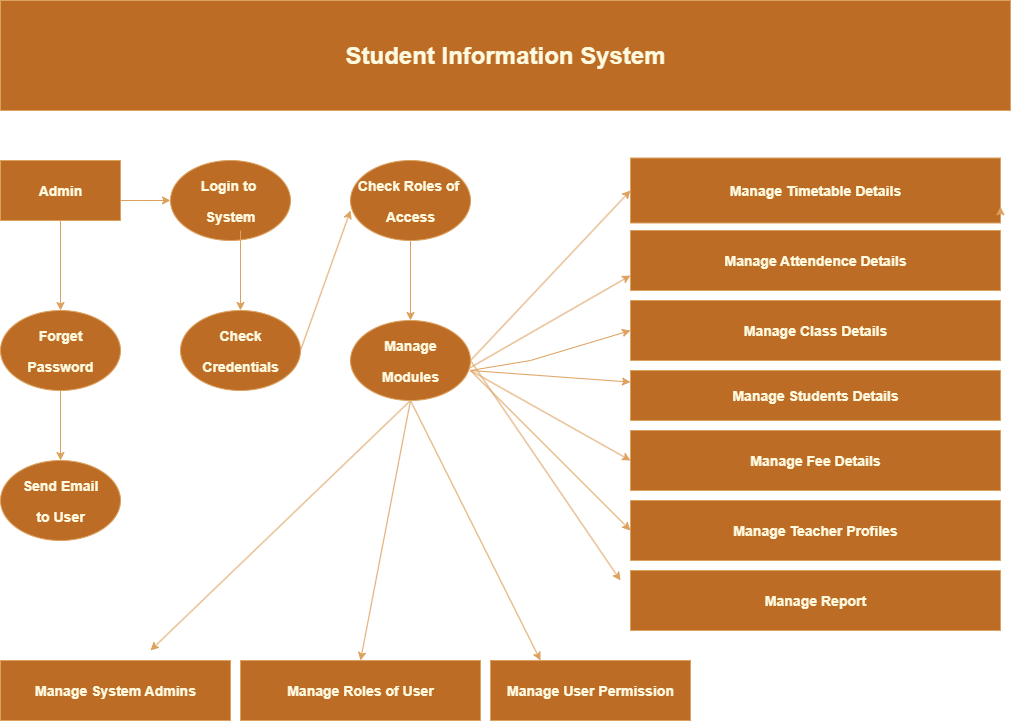

The diagram above was exported from draw.io. Its source (the exported page's mxGraphModel, read from the mxfile embedded in the PNG):
<mxGraphModel dx="1019" dy="586" grid="1" gridSize="10" guides="1" tooltips="1" connect="1" arrows="1" fold="1" page="1" pageScale="1" pageWidth="850" pageHeight="1100" math="0" shadow="0">
  <root>
    <mxCell id="0" />
    <mxCell id="1" parent="0" />
    <mxCell id="WMaXsby8SCeyJplDP7g1-3" value="&lt;h3&gt;Admin&lt;/h3&gt;" style="rounded=0;whiteSpace=wrap;html=1;strokeColor=#DDA15E;fontColor=#FEFAE0;fillColor=#BC6C25;" vertex="1" parent="1">
      <mxGeometry x="40" y="200" width="120" height="60" as="geometry" />
    </mxCell>
    <mxCell id="WMaXsby8SCeyJplDP7g1-4" value="&lt;h3&gt;Login to&amp;nbsp;&lt;/h3&gt;&lt;h3&gt;System&lt;/h3&gt;" style="ellipse;whiteSpace=wrap;html=1;strokeColor=#DDA15E;fontColor=#FEFAE0;fillColor=#BC6C25;" vertex="1" parent="1">
      <mxGeometry x="210" y="200" width="120" height="80" as="geometry" />
    </mxCell>
    <mxCell id="WMaXsby8SCeyJplDP7g1-5" value="&lt;h3&gt;Check Roles of&amp;nbsp;&lt;/h3&gt;&lt;h3&gt;Access&lt;/h3&gt;" style="ellipse;whiteSpace=wrap;html=1;strokeColor=#DDA15E;fontColor=#FEFAE0;fillColor=#BC6C25;" vertex="1" parent="1">
      <mxGeometry x="390" y="200" width="120" height="80" as="geometry" />
    </mxCell>
    <mxCell id="WMaXsby8SCeyJplDP7g1-6" value="&lt;h3&gt;Manage Timetable Details&lt;/h3&gt;" style="rounded=0;whiteSpace=wrap;html=1;strokeColor=#DDA15E;fontColor=#FEFAE0;fillColor=#BC6C25;" vertex="1" parent="1">
      <mxGeometry x="670" y="197.5" width="370" height="65" as="geometry" />
    </mxCell>
    <mxCell id="WMaXsby8SCeyJplDP7g1-7" value="&lt;h3&gt;Manage Attendence Details&lt;/h3&gt;" style="rounded=0;whiteSpace=wrap;html=1;strokeColor=#DDA15E;fontColor=#FEFAE0;fillColor=#BC6C25;" vertex="1" parent="1">
      <mxGeometry x="670" y="270" width="370" height="60" as="geometry" />
    </mxCell>
    <mxCell id="WMaXsby8SCeyJplDP7g1-8" style="edgeStyle=orthogonalEdgeStyle;rounded=0;orthogonalLoop=1;jettySize=auto;html=1;exitX=1;exitY=1;exitDx=0;exitDy=0;entryX=1;entryY=0.75;entryDx=0;entryDy=0;strokeColor=#DDA15E;fontColor=#FEFAE0;fillColor=#BC6C25;" edge="1" parent="1" source="WMaXsby8SCeyJplDP7g1-6" target="WMaXsby8SCeyJplDP7g1-6">
      <mxGeometry relative="1" as="geometry" />
    </mxCell>
    <mxCell id="WMaXsby8SCeyJplDP7g1-9" value="&lt;h3&gt;Manage Class Details&lt;/h3&gt;" style="rounded=0;whiteSpace=wrap;html=1;strokeColor=#DDA15E;fontColor=#FEFAE0;fillColor=#BC6C25;" vertex="1" parent="1">
      <mxGeometry x="670" y="340" width="370" height="60" as="geometry" />
    </mxCell>
    <mxCell id="WMaXsby8SCeyJplDP7g1-10" value="&lt;h3&gt;Manage Students Details&lt;/h3&gt;" style="rounded=0;whiteSpace=wrap;html=1;strokeColor=#DDA15E;fontColor=#FEFAE0;fillColor=#BC6C25;" vertex="1" parent="1">
      <mxGeometry x="670" y="410" width="370" height="50" as="geometry" />
    </mxCell>
    <mxCell id="WMaXsby8SCeyJplDP7g1-11" value="&lt;h3&gt;Manage Fee Details&lt;/h3&gt;" style="rounded=0;whiteSpace=wrap;html=1;strokeColor=#DDA15E;fontColor=#FEFAE0;fillColor=#BC6C25;" vertex="1" parent="1">
      <mxGeometry x="670" y="470" width="370" height="60" as="geometry" />
    </mxCell>
    <mxCell id="WMaXsby8SCeyJplDP7g1-12" value="&lt;h3&gt;Manage Teacher Profiles&lt;/h3&gt;" style="rounded=0;whiteSpace=wrap;html=1;strokeColor=#DDA15E;fontColor=#FEFAE0;fillColor=#BC6C25;" vertex="1" parent="1">
      <mxGeometry x="670" y="540" width="370" height="60" as="geometry" />
    </mxCell>
    <mxCell id="WMaXsby8SCeyJplDP7g1-13" value="&lt;h3&gt;Manage Report&lt;/h3&gt;" style="rounded=0;whiteSpace=wrap;html=1;strokeColor=#DDA15E;fontColor=#FEFAE0;fillColor=#BC6C25;" vertex="1" parent="1">
      <mxGeometry x="670" y="610" width="370" height="60" as="geometry" />
    </mxCell>
    <mxCell id="WMaXsby8SCeyJplDP7g1-17" value="&lt;h3&gt;Forget&lt;/h3&gt;&lt;h3&gt;Password&lt;/h3&gt;" style="ellipse;whiteSpace=wrap;html=1;strokeColor=#DDA15E;fontColor=#FEFAE0;fillColor=#BC6C25;" vertex="1" parent="1">
      <mxGeometry x="40" y="350" width="120" height="80" as="geometry" />
    </mxCell>
    <mxCell id="WMaXsby8SCeyJplDP7g1-18" value="&lt;h3&gt;Check&lt;/h3&gt;&lt;h3&gt;Credentials&lt;/h3&gt;" style="ellipse;whiteSpace=wrap;html=1;strokeColor=#DDA15E;fontColor=#FEFAE0;fillColor=#BC6C25;" vertex="1" parent="1">
      <mxGeometry x="220" y="350" width="120" height="80" as="geometry" />
    </mxCell>
    <mxCell id="WMaXsby8SCeyJplDP7g1-19" value="&lt;h3&gt;Manage&lt;/h3&gt;&lt;h3&gt;Modules&lt;/h3&gt;" style="ellipse;whiteSpace=wrap;html=1;strokeColor=#DDA15E;fontColor=#FEFAE0;fillColor=#BC6C25;" vertex="1" parent="1">
      <mxGeometry x="390" y="360" width="120" height="80" as="geometry" />
    </mxCell>
    <mxCell id="WMaXsby8SCeyJplDP7g1-21" value="&lt;h3&gt;Manage System Admins&lt;/h3&gt;" style="rounded=0;whiteSpace=wrap;html=1;strokeColor=#DDA15E;fontColor=#FEFAE0;fillColor=#BC6C25;" vertex="1" parent="1">
      <mxGeometry x="40" y="700" width="230" height="60" as="geometry" />
    </mxCell>
    <mxCell id="WMaXsby8SCeyJplDP7g1-22" value="&lt;h3&gt;Manage Roles of User&lt;/h3&gt;" style="rounded=0;whiteSpace=wrap;html=1;strokeColor=#DDA15E;fontColor=#FEFAE0;fillColor=#BC6C25;" vertex="1" parent="1">
      <mxGeometry x="280" y="700" width="240" height="60" as="geometry" />
    </mxCell>
    <mxCell id="WMaXsby8SCeyJplDP7g1-23" value="&lt;h3&gt;Manage User Permission&lt;/h3&gt;" style="rounded=0;whiteSpace=wrap;html=1;strokeColor=#DDA15E;fontColor=#FEFAE0;fillColor=#BC6C25;" vertex="1" parent="1">
      <mxGeometry x="530" y="700" width="200" height="60" as="geometry" />
    </mxCell>
    <mxCell id="WMaXsby8SCeyJplDP7g1-24" value="" style="endArrow=classic;html=1;rounded=0;strokeColor=#DDA15E;fontColor=#FEFAE0;fillColor=#BC6C25;entryX=0;entryY=0.5;entryDx=0;entryDy=0;exitX=1;exitY=0.5;exitDx=0;exitDy=0;" edge="1" parent="1" source="WMaXsby8SCeyJplDP7g1-19" target="WMaXsby8SCeyJplDP7g1-6">
      <mxGeometry width="50" height="50" relative="1" as="geometry">
        <mxPoint x="520" y="460" as="sourcePoint" />
        <mxPoint x="570" y="410" as="targetPoint" />
      </mxGeometry>
    </mxCell>
    <mxCell id="WMaXsby8SCeyJplDP7g1-25" value="" style="endArrow=classic;html=1;rounded=0;strokeColor=#DDA15E;fontColor=#FEFAE0;fillColor=#BC6C25;entryX=0;entryY=0.75;entryDx=0;entryDy=0;exitX=0.984;exitY=0.601;exitDx=0;exitDy=0;exitPerimeter=0;" edge="1" parent="1" source="WMaXsby8SCeyJplDP7g1-19" target="WMaXsby8SCeyJplDP7g1-7">
      <mxGeometry width="50" height="50" relative="1" as="geometry">
        <mxPoint x="520" y="460" as="sourcePoint" />
        <mxPoint x="570" y="410" as="targetPoint" />
      </mxGeometry>
    </mxCell>
    <mxCell id="WMaXsby8SCeyJplDP7g1-26" value="" style="endArrow=classic;html=1;rounded=0;strokeColor=#DDA15E;fontColor=#FEFAE0;fillColor=#BC6C25;entryX=0;entryY=0.5;entryDx=0;entryDy=0;" edge="1" parent="1" target="WMaXsby8SCeyJplDP7g1-9">
      <mxGeometry width="50" height="50" relative="1" as="geometry">
        <mxPoint x="510" y="410" as="sourcePoint" />
        <mxPoint x="570" y="410" as="targetPoint" />
        <Array as="points">
          <mxPoint x="570" y="400" />
        </Array>
      </mxGeometry>
    </mxCell>
    <mxCell id="WMaXsby8SCeyJplDP7g1-27" value="" style="endArrow=classic;html=1;rounded=0;strokeColor=#DDA15E;fontColor=#FEFAE0;fillColor=#BC6C25;exitX=1;exitY=0.625;exitDx=0;exitDy=0;exitPerimeter=0;" edge="1" parent="1" source="WMaXsby8SCeyJplDP7g1-19" target="WMaXsby8SCeyJplDP7g1-10">
      <mxGeometry width="50" height="50" relative="1" as="geometry">
        <mxPoint x="520" y="460" as="sourcePoint" />
        <mxPoint x="570" y="410" as="targetPoint" />
      </mxGeometry>
    </mxCell>
    <mxCell id="WMaXsby8SCeyJplDP7g1-28" value="" style="endArrow=classic;html=1;rounded=0;strokeColor=#DDA15E;fontColor=#FEFAE0;fillColor=#BC6C25;entryX=0;entryY=0.5;entryDx=0;entryDy=0;" edge="1" parent="1" target="WMaXsby8SCeyJplDP7g1-11">
      <mxGeometry width="50" height="50" relative="1" as="geometry">
        <mxPoint x="510" y="410" as="sourcePoint" />
        <mxPoint x="570" y="410" as="targetPoint" />
      </mxGeometry>
    </mxCell>
    <mxCell id="WMaXsby8SCeyJplDP7g1-29" value="" style="endArrow=classic;html=1;rounded=0;strokeColor=#DDA15E;fontColor=#FEFAE0;fillColor=#BC6C25;entryX=0;entryY=0.5;entryDx=0;entryDy=0;" edge="1" parent="1" target="WMaXsby8SCeyJplDP7g1-12">
      <mxGeometry width="50" height="50" relative="1" as="geometry">
        <mxPoint x="510" y="410" as="sourcePoint" />
        <mxPoint x="570" y="410" as="targetPoint" />
      </mxGeometry>
    </mxCell>
    <mxCell id="WMaXsby8SCeyJplDP7g1-30" value="" style="endArrow=classic;html=1;rounded=0;strokeColor=#DDA15E;fontColor=#FEFAE0;fillColor=#BC6C25;exitX=1;exitY=0.5;exitDx=0;exitDy=0;" edge="1" parent="1" source="WMaXsby8SCeyJplDP7g1-19">
      <mxGeometry width="50" height="50" relative="1" as="geometry">
        <mxPoint x="520" y="460" as="sourcePoint" />
        <mxPoint x="660" y="620" as="targetPoint" />
      </mxGeometry>
    </mxCell>
    <mxCell id="WMaXsby8SCeyJplDP7g1-31" value="" style="endArrow=classic;html=1;rounded=0;strokeColor=#DDA15E;fontColor=#FEFAE0;fillColor=#BC6C25;entryX=0.25;entryY=0;entryDx=0;entryDy=0;exitX=0.5;exitY=1;exitDx=0;exitDy=0;" edge="1" parent="1" source="WMaXsby8SCeyJplDP7g1-19" target="WMaXsby8SCeyJplDP7g1-23">
      <mxGeometry width="50" height="50" relative="1" as="geometry">
        <mxPoint x="460" y="450" as="sourcePoint" />
        <mxPoint x="570" y="410" as="targetPoint" />
        <Array as="points" />
      </mxGeometry>
    </mxCell>
    <mxCell id="WMaXsby8SCeyJplDP7g1-32" value="" style="endArrow=classic;html=1;rounded=0;strokeColor=#DDA15E;fontColor=#FEFAE0;fillColor=#BC6C25;entryX=0.5;entryY=0;entryDx=0;entryDy=0;exitX=0.5;exitY=1;exitDx=0;exitDy=0;" edge="1" parent="1" source="WMaXsby8SCeyJplDP7g1-19" target="WMaXsby8SCeyJplDP7g1-22">
      <mxGeometry width="50" height="50" relative="1" as="geometry">
        <mxPoint x="450" y="450" as="sourcePoint" />
        <mxPoint x="570" y="410" as="targetPoint" />
      </mxGeometry>
    </mxCell>
    <mxCell id="WMaXsby8SCeyJplDP7g1-33" value="" style="endArrow=classic;html=1;rounded=0;strokeColor=#DDA15E;fontColor=#FEFAE0;fillColor=#BC6C25;exitX=0.5;exitY=1;exitDx=0;exitDy=0;" edge="1" parent="1" source="WMaXsby8SCeyJplDP7g1-19">
      <mxGeometry width="50" height="50" relative="1" as="geometry">
        <mxPoint x="460" y="450" as="sourcePoint" />
        <mxPoint x="190" y="690" as="targetPoint" />
      </mxGeometry>
    </mxCell>
    <mxCell id="WMaXsby8SCeyJplDP7g1-35" value="" style="endArrow=classic;html=1;rounded=0;strokeColor=#DDA15E;fontColor=#FEFAE0;fillColor=#BC6C25;exitX=1;exitY=0.667;exitDx=0;exitDy=0;entryX=0;entryY=0.5;entryDx=0;entryDy=0;exitPerimeter=0;" edge="1" parent="1" source="WMaXsby8SCeyJplDP7g1-3" target="WMaXsby8SCeyJplDP7g1-4">
      <mxGeometry width="50" height="50" relative="1" as="geometry">
        <mxPoint x="160" y="230" as="sourcePoint" />
        <mxPoint x="200" y="240" as="targetPoint" />
      </mxGeometry>
    </mxCell>
    <mxCell id="WMaXsby8SCeyJplDP7g1-36" value="" style="endArrow=classic;html=1;rounded=0;strokeColor=#DDA15E;fontColor=#FEFAE0;fillColor=#BC6C25;entryX=0.5;entryY=0;entryDx=0;entryDy=0;exitX=0.5;exitY=1;exitDx=0;exitDy=0;" edge="1" parent="1" source="WMaXsby8SCeyJplDP7g1-3" target="WMaXsby8SCeyJplDP7g1-17">
      <mxGeometry width="50" height="50" relative="1" as="geometry">
        <mxPoint x="520" y="460" as="sourcePoint" />
        <mxPoint x="570" y="410" as="targetPoint" />
      </mxGeometry>
    </mxCell>
    <mxCell id="WMaXsby8SCeyJplDP7g1-37" value="" style="endArrow=classic;html=1;rounded=0;strokeColor=#DDA15E;fontColor=#FEFAE0;fillColor=#BC6C25;entryX=0.5;entryY=0;entryDx=0;entryDy=0;exitX=0.5;exitY=1;exitDx=0;exitDy=0;" edge="1" parent="1" source="WMaXsby8SCeyJplDP7g1-17">
      <mxGeometry width="50" height="50" relative="1" as="geometry">
        <mxPoint x="520" y="460" as="sourcePoint" />
        <mxPoint x="100" y="500" as="targetPoint" />
      </mxGeometry>
    </mxCell>
    <mxCell id="WMaXsby8SCeyJplDP7g1-38" value="&lt;h3&gt;Send Email&lt;/h3&gt;&lt;h3&gt;to User&lt;/h3&gt;" style="ellipse;whiteSpace=wrap;html=1;strokeColor=#DDA15E;fontColor=#FEFAE0;fillColor=#BC6C25;" vertex="1" parent="1">
      <mxGeometry x="40" y="500" width="120" height="80" as="geometry" />
    </mxCell>
    <mxCell id="WMaXsby8SCeyJplDP7g1-39" value="" style="endArrow=classic;html=1;rounded=0;strokeColor=#DDA15E;fontColor=#FEFAE0;fillColor=#BC6C25;entryX=0.5;entryY=0;entryDx=0;entryDy=0;" edge="1" parent="1" target="WMaXsby8SCeyJplDP7g1-18">
      <mxGeometry width="50" height="50" relative="1" as="geometry">
        <mxPoint x="280" y="270" as="sourcePoint" />
        <mxPoint x="570" y="410" as="targetPoint" />
      </mxGeometry>
    </mxCell>
    <mxCell id="WMaXsby8SCeyJplDP7g1-41" value="" style="endArrow=classic;html=1;rounded=0;strokeColor=#DDA15E;fontColor=#FEFAE0;fillColor=#BC6C25;entryX=0.5;entryY=0;entryDx=0;entryDy=0;exitX=0.5;exitY=1;exitDx=0;exitDy=0;" edge="1" parent="1" source="WMaXsby8SCeyJplDP7g1-5" target="WMaXsby8SCeyJplDP7g1-19">
      <mxGeometry width="50" height="50" relative="1" as="geometry">
        <mxPoint x="520" y="460" as="sourcePoint" />
        <mxPoint x="570" y="410" as="targetPoint" />
      </mxGeometry>
    </mxCell>
    <mxCell id="WMaXsby8SCeyJplDP7g1-42" value="" style="endArrow=classic;html=1;rounded=0;strokeColor=#DDA15E;fontColor=#FEFAE0;fillColor=#BC6C25;entryX=0;entryY=0.625;entryDx=0;entryDy=0;entryPerimeter=0;exitX=1;exitY=0.5;exitDx=0;exitDy=0;" edge="1" parent="1" source="WMaXsby8SCeyJplDP7g1-18" target="WMaXsby8SCeyJplDP7g1-5">
      <mxGeometry width="50" height="50" relative="1" as="geometry">
        <mxPoint x="520" y="460" as="sourcePoint" />
        <mxPoint x="570" y="410" as="targetPoint" />
      </mxGeometry>
    </mxCell>
    <mxCell id="WMaXsby8SCeyJplDP7g1-43" value="&lt;h1&gt;Student Information System&lt;/h1&gt;" style="rounded=0;whiteSpace=wrap;html=1;strokeColor=#DDA15E;fontColor=#FEFAE0;fillColor=#BC6C25;" vertex="1" parent="1">
      <mxGeometry x="40" y="40" width="1010" height="110" as="geometry" />
    </mxCell>
  </root>
</mxGraphModel>